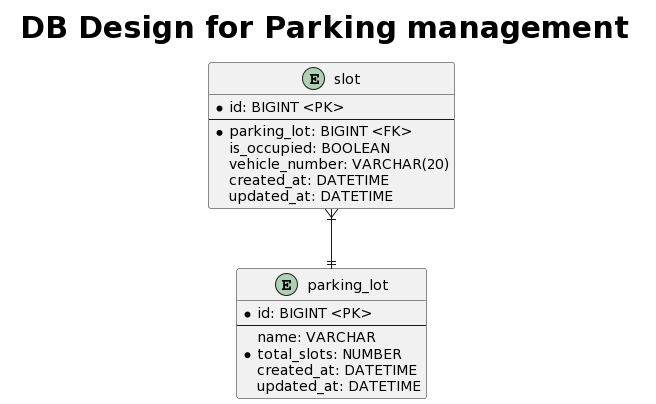

The diagram above was rendered by PlantUML. Its source (embedded in the PNG):
@startuml
title <size :30> DB Design for Parking management </size> 
skinparam linetype ortho


entity "parking_lot" as parking_lot {
  * id: BIGINT <PK>
  ----
  name: VARCHAR
  * total_slots: NUMBER
  created_at: DATETIME
  updated_at: DATETIME
}

entity "slot" as slot {
  * id: BIGINT <PK>
  ----
  * parking_lot: BIGINT <FK>
  is_occupied: BOOLEAN
  vehicle_number: VARCHAR(20)
  created_at: DATETIME
  updated_at: DATETIME
}


slot }|--|| parking_lot
@enduml